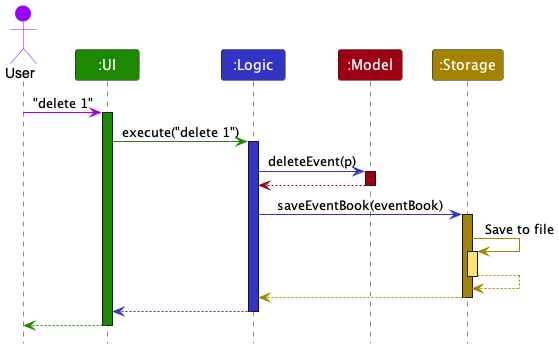

The diagram above was rendered by PlantUML. Its source (embedded in the PNG):
@startuml
!include style.puml

Actor User as user USER_COLOR
Participant ":UI" as ui UI_COLOR
Participant ":Logic" as logic LOGIC_COLOR
Participant ":Model" as model MODEL_COLOR
Participant ":Storage" as storage STORAGE_COLOR

user -[USER_COLOR]> ui : "delete 1"
activate ui UI_COLOR

ui -[UI_COLOR]> logic : execute("delete 1")
activate logic LOGIC_COLOR

logic -[LOGIC_COLOR]> model : deleteEvent(p)
activate model MODEL_COLOR

model -[MODEL_COLOR]-> logic
deactivate model

logic -[LOGIC_COLOR]> storage : saveEventBook(eventBook)
activate storage STORAGE_COLOR

storage -[STORAGE_COLOR]> storage : Save to file
activate storage STORAGE_COLOR_T1
storage --[STORAGE_COLOR]> storage
deactivate storage

storage --[STORAGE_COLOR]> logic
deactivate storage

logic --[LOGIC_COLOR]> ui
deactivate logic

ui--[UI_COLOR]> user
deactivate ui
@enduml